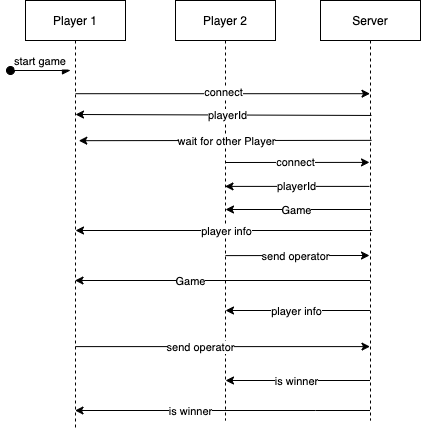

The diagram above was exported from draw.io. Its source (the exported page's mxGraphModel, read from the mxfile embedded in the PNG):
<mxGraphModel dx="946" dy="672" grid="1" gridSize="10" guides="1" tooltips="1" connect="1" arrows="1" fold="1" page="1" pageScale="1" pageWidth="850" pageHeight="1100" math="0" shadow="0">
  <root>
    <mxCell id="0" />
    <mxCell id="1" parent="0" />
    <mxCell id="3nuBFxr9cyL0pnOWT2aG-1" value="Player 2" style="shape=umlLifeline;perimeter=lifelinePerimeter;container=1;collapsible=0;recursiveResize=0;rounded=0;shadow=0;strokeWidth=1;" parent="1" vertex="1">
      <mxGeometry x="180" y="80" width="100" height="420" as="geometry" />
    </mxCell>
    <mxCell id="1Iyru_BF8obPZ46EIGd7-22" value="" style="endArrow=classic;html=1;rounded=0;exitX=0.49;exitY=0.603;exitDx=0;exitDy=0;exitPerimeter=0;" edge="1" parent="3nuBFxr9cyL0pnOWT2aG-1">
      <mxGeometry width="50" height="50" relative="1" as="geometry">
        <mxPoint x="194.5" y="209" as="sourcePoint" />
        <mxPoint x="50" y="209" as="targetPoint" />
      </mxGeometry>
    </mxCell>
    <mxCell id="1Iyru_BF8obPZ46EIGd7-23" value="Game" style="edgeLabel;html=1;align=center;verticalAlign=middle;resizable=0;points=[];" vertex="1" connectable="0" parent="1Iyru_BF8obPZ46EIGd7-22">
      <mxGeometry x="0.4118" relative="1" as="geometry">
        <mxPoint x="28" as="offset" />
      </mxGeometry>
    </mxCell>
    <mxCell id="1Iyru_BF8obPZ46EIGd7-20" value="" style="endArrow=classic;html=1;rounded=0;exitX=0.48;exitY=0.343;exitDx=0;exitDy=0;exitPerimeter=0;" edge="1" parent="3nuBFxr9cyL0pnOWT2aG-1">
      <mxGeometry width="50" height="50" relative="1" as="geometry">
        <mxPoint x="196.75" y="230" as="sourcePoint" />
        <mxPoint x="-100.00000000000001" y="230" as="targetPoint" />
      </mxGeometry>
    </mxCell>
    <mxCell id="1Iyru_BF8obPZ46EIGd7-21" value="player info" style="edgeLabel;html=1;align=center;verticalAlign=middle;resizable=0;points=[];" vertex="1" connectable="0" parent="1Iyru_BF8obPZ46EIGd7-20">
      <mxGeometry x="0.6559" relative="1" as="geometry">
        <mxPoint x="100" as="offset" />
      </mxGeometry>
    </mxCell>
    <mxCell id="1Iyru_BF8obPZ46EIGd7-26" value="" style="endArrow=classic;html=1;rounded=0;exitX=0.49;exitY=0.603;exitDx=0;exitDy=0;exitPerimeter=0;" edge="1" parent="3nuBFxr9cyL0pnOWT2aG-1" target="1Iyru_BF8obPZ46EIGd7-1">
      <mxGeometry width="50" height="50" relative="1" as="geometry">
        <mxPoint x="194.5" y="280" as="sourcePoint" />
        <mxPoint x="50" y="280" as="targetPoint" />
      </mxGeometry>
    </mxCell>
    <mxCell id="1Iyru_BF8obPZ46EIGd7-27" value="Game" style="edgeLabel;html=1;align=center;verticalAlign=middle;resizable=0;points=[];" vertex="1" connectable="0" parent="1Iyru_BF8obPZ46EIGd7-26">
      <mxGeometry x="0.4118" relative="1" as="geometry">
        <mxPoint x="28" as="offset" />
      </mxGeometry>
    </mxCell>
    <mxCell id="1Iyru_BF8obPZ46EIGd7-29" value="" style="endArrow=classic;html=1;rounded=0;exitX=0.49;exitY=0.603;exitDx=0;exitDy=0;exitPerimeter=0;" edge="1" parent="3nuBFxr9cyL0pnOWT2aG-1">
      <mxGeometry width="50" height="50" relative="1" as="geometry">
        <mxPoint x="194.5" y="310" as="sourcePoint" />
        <mxPoint x="50" y="310" as="targetPoint" />
      </mxGeometry>
    </mxCell>
    <mxCell id="1Iyru_BF8obPZ46EIGd7-30" value="player info" style="edgeLabel;html=1;align=center;verticalAlign=middle;resizable=0;points=[];" vertex="1" connectable="0" parent="1Iyru_BF8obPZ46EIGd7-29">
      <mxGeometry x="0.4118" relative="1" as="geometry">
        <mxPoint x="28" as="offset" />
      </mxGeometry>
    </mxCell>
    <mxCell id="1Iyru_BF8obPZ46EIGd7-33" value="" style="endArrow=classic;html=1;rounded=0;exitX=0.49;exitY=0.603;exitDx=0;exitDy=0;exitPerimeter=0;" edge="1" parent="3nuBFxr9cyL0pnOWT2aG-1">
      <mxGeometry width="50" height="50" relative="1" as="geometry">
        <mxPoint x="194.5" y="380" as="sourcePoint" />
        <mxPoint x="50" y="380" as="targetPoint" />
      </mxGeometry>
    </mxCell>
    <mxCell id="1Iyru_BF8obPZ46EIGd7-34" value="is winner" style="edgeLabel;html=1;align=center;verticalAlign=middle;resizable=0;points=[];" vertex="1" connectable="0" parent="1Iyru_BF8obPZ46EIGd7-33">
      <mxGeometry x="0.4118" relative="1" as="geometry">
        <mxPoint x="28" as="offset" />
      </mxGeometry>
    </mxCell>
    <mxCell id="1Iyru_BF8obPZ46EIGd7-35" value="" style="endArrow=classic;html=1;rounded=0;exitX=0.49;exitY=0.603;exitDx=0;exitDy=0;exitPerimeter=0;" edge="1" parent="3nuBFxr9cyL0pnOWT2aG-1">
      <mxGeometry width="50" height="50" relative="1" as="geometry">
        <mxPoint x="194.5" y="410" as="sourcePoint" />
        <mxPoint x="-100.5" y="410" as="targetPoint" />
        <Array as="points">
          <mxPoint x="140" y="410" />
        </Array>
      </mxGeometry>
    </mxCell>
    <mxCell id="1Iyru_BF8obPZ46EIGd7-36" value="is winner" style="edgeLabel;html=1;align=center;verticalAlign=middle;resizable=0;points=[];" vertex="1" connectable="0" parent="1Iyru_BF8obPZ46EIGd7-35">
      <mxGeometry x="0.4118" relative="1" as="geometry">
        <mxPoint x="28" as="offset" />
      </mxGeometry>
    </mxCell>
    <mxCell id="3nuBFxr9cyL0pnOWT2aG-5" value="Server" style="shape=umlLifeline;perimeter=lifelinePerimeter;container=1;collapsible=0;recursiveResize=0;rounded=0;shadow=0;strokeWidth=1;" parent="1" vertex="1">
      <mxGeometry x="325" y="80" width="100" height="420" as="geometry" />
    </mxCell>
    <mxCell id="1Iyru_BF8obPZ46EIGd7-24" value="" style="endArrow=classic;html=1;rounded=0;entryX=0.49;entryY=0.523;entryDx=0;entryDy=0;entryPerimeter=0;" edge="1" parent="3nuBFxr9cyL0pnOWT2aG-5">
      <mxGeometry width="50" height="50" relative="1" as="geometry">
        <mxPoint x="-95" y="255.10000000000002" as="sourcePoint" />
        <mxPoint x="49" y="255" as="targetPoint" />
      </mxGeometry>
    </mxCell>
    <mxCell id="1Iyru_BF8obPZ46EIGd7-25" value="send operator" style="edgeLabel;html=1;align=center;verticalAlign=middle;resizable=0;points=[];" vertex="1" connectable="0" parent="1Iyru_BF8obPZ46EIGd7-24">
      <mxGeometry x="-0.2778" relative="1" as="geometry">
        <mxPoint x="18" as="offset" />
      </mxGeometry>
    </mxCell>
    <mxCell id="1Iyru_BF8obPZ46EIGd7-1" value="Player 1" style="shape=umlLifeline;perimeter=lifelinePerimeter;container=1;collapsible=0;recursiveResize=0;rounded=0;shadow=0;strokeWidth=1;" vertex="1" parent="1">
      <mxGeometry x="30" y="80" width="100" height="430" as="geometry" />
    </mxCell>
    <mxCell id="1Iyru_BF8obPZ46EIGd7-3" value="start game" style="verticalAlign=bottom;startArrow=oval;endArrow=block;startSize=8;shadow=0;strokeWidth=1;" edge="1" parent="1Iyru_BF8obPZ46EIGd7-1">
      <mxGeometry relative="1" as="geometry">
        <mxPoint x="-15" y="70" as="sourcePoint" />
        <mxPoint x="45" y="70" as="targetPoint" />
      </mxGeometry>
    </mxCell>
    <mxCell id="1Iyru_BF8obPZ46EIGd7-31" value="" style="endArrow=classic;html=1;rounded=0;" edge="1" parent="1Iyru_BF8obPZ46EIGd7-1">
      <mxGeometry width="50" height="50" relative="1" as="geometry">
        <mxPoint x="50" y="346.1" as="sourcePoint" />
        <mxPoint x="344.5" y="346.0999999999999" as="targetPoint" />
      </mxGeometry>
    </mxCell>
    <mxCell id="1Iyru_BF8obPZ46EIGd7-32" value="send operator" style="edgeLabel;html=1;align=center;verticalAlign=middle;resizable=0;points=[];" vertex="1" connectable="0" parent="1Iyru_BF8obPZ46EIGd7-31">
      <mxGeometry x="-0.2778" relative="1" as="geometry">
        <mxPoint x="18" as="offset" />
      </mxGeometry>
    </mxCell>
    <mxCell id="1Iyru_BF8obPZ46EIGd7-6" value="" style="endArrow=classic;html=1;rounded=0;exitX=0.51;exitY=0.288;exitDx=0;exitDy=0;exitPerimeter=0;" edge="1" parent="1">
      <mxGeometry width="50" height="50" relative="1" as="geometry">
        <mxPoint x="376" y="194.96000000000004" as="sourcePoint" />
        <mxPoint x="79.5" y="194" as="targetPoint" />
        <Array as="points">
          <mxPoint x="80" y="194" />
        </Array>
      </mxGeometry>
    </mxCell>
    <mxCell id="1Iyru_BF8obPZ46EIGd7-12" value="playerId" style="edgeLabel;html=1;align=center;verticalAlign=middle;resizable=0;points=[];" vertex="1" connectable="0" parent="1Iyru_BF8obPZ46EIGd7-6">
      <mxGeometry x="0.6559" relative="1" as="geometry">
        <mxPoint x="100" as="offset" />
      </mxGeometry>
    </mxCell>
    <mxCell id="1Iyru_BF8obPZ46EIGd7-9" value="" style="endArrow=classic;html=1;rounded=0;exitX=0.5;exitY=0.24;exitDx=0;exitDy=0;exitPerimeter=0;" edge="1" parent="1">
      <mxGeometry width="50" height="50" relative="1" as="geometry">
        <mxPoint x="80" y="176.20000000000005" as="sourcePoint" />
        <mxPoint x="374.5" y="176.20000000000005" as="targetPoint" />
      </mxGeometry>
    </mxCell>
    <mxCell id="1Iyru_BF8obPZ46EIGd7-10" value="connect" style="edgeLabel;html=1;align=center;verticalAlign=middle;resizable=0;points=[];" vertex="1" connectable="0" parent="1Iyru_BF8obPZ46EIGd7-9">
      <mxGeometry x="-0.5594" y="2" relative="1" as="geometry">
        <mxPoint x="82" as="offset" />
      </mxGeometry>
    </mxCell>
    <mxCell id="1Iyru_BF8obPZ46EIGd7-14" value="" style="endArrow=classic;html=1;rounded=0;entryX=0.49;entryY=0.523;entryDx=0;entryDy=0;entryPerimeter=0;" edge="1" parent="1">
      <mxGeometry width="50" height="50" relative="1" as="geometry">
        <mxPoint x="230" y="240" as="sourcePoint" />
        <mxPoint x="374" y="239.89999999999998" as="targetPoint" />
      </mxGeometry>
    </mxCell>
    <mxCell id="1Iyru_BF8obPZ46EIGd7-17" value="connect" style="edgeLabel;html=1;align=center;verticalAlign=middle;resizable=0;points=[];" vertex="1" connectable="0" parent="1Iyru_BF8obPZ46EIGd7-14">
      <mxGeometry x="-0.2778" relative="1" as="geometry">
        <mxPoint x="18" as="offset" />
      </mxGeometry>
    </mxCell>
    <mxCell id="1Iyru_BF8obPZ46EIGd7-18" value="" style="endArrow=classic;html=1;rounded=0;exitX=0.49;exitY=0.603;exitDx=0;exitDy=0;exitPerimeter=0;" edge="1" parent="1">
      <mxGeometry width="50" height="50" relative="1" as="geometry">
        <mxPoint x="374" y="265.9" as="sourcePoint" />
        <mxPoint x="229.5" y="265.9" as="targetPoint" />
      </mxGeometry>
    </mxCell>
    <mxCell id="1Iyru_BF8obPZ46EIGd7-19" value="playerId" style="edgeLabel;html=1;align=center;verticalAlign=middle;resizable=0;points=[];" vertex="1" connectable="0" parent="1Iyru_BF8obPZ46EIGd7-18">
      <mxGeometry x="0.4118" relative="1" as="geometry">
        <mxPoint x="28" as="offset" />
      </mxGeometry>
    </mxCell>
    <mxCell id="1Iyru_BF8obPZ46EIGd7-15" value="" style="endArrow=classic;html=1;rounded=0;exitX=0.51;exitY=0.333;exitDx=0;exitDy=0;exitPerimeter=0;entryX=0.533;entryY=0.326;entryDx=0;entryDy=0;entryPerimeter=0;" edge="1" parent="1" source="3nuBFxr9cyL0pnOWT2aG-5" target="1Iyru_BF8obPZ46EIGd7-1">
      <mxGeometry width="50" height="50" relative="1" as="geometry">
        <mxPoint x="376.75" y="209.99999999999997" as="sourcePoint" />
        <mxPoint x="83.25" y="209.99999999999997" as="targetPoint" />
        <Array as="points">
          <mxPoint x="230" y="220" />
        </Array>
      </mxGeometry>
    </mxCell>
    <mxCell id="1Iyru_BF8obPZ46EIGd7-16" value="wait for other Player" style="edgeLabel;html=1;align=center;verticalAlign=middle;resizable=0;points=[];" vertex="1" connectable="0" parent="1Iyru_BF8obPZ46EIGd7-15">
      <mxGeometry x="0.6559" relative="1" as="geometry">
        <mxPoint x="96" as="offset" />
      </mxGeometry>
    </mxCell>
  </root>
</mxGraphModel>